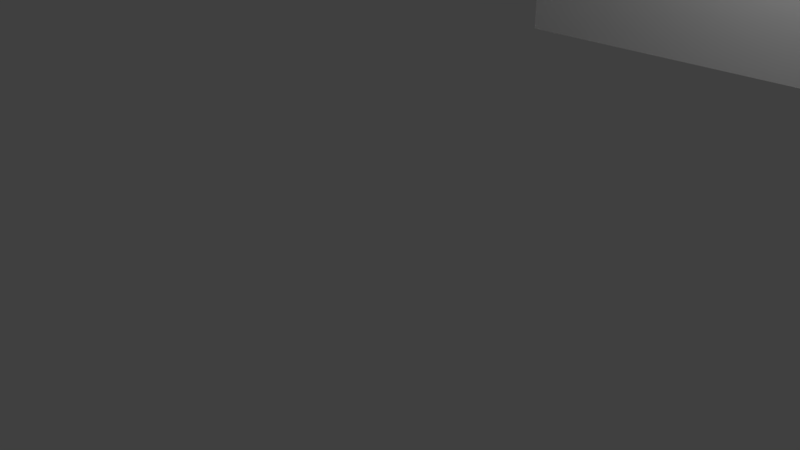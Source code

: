 # Source: WAR2.blend  (saved by Blender 2.78.0; exported with 4.5.12 LTS)
import bpy
from mathutils import Matrix  # noqa: F401  (used for matrix-valued properties, if any)

bpy.ops.wm.read_factory_settings(use_empty=True)
scene = bpy.context.scene
scene.name = 'Scene'

# ---- collections
col_collection_1 = bpy.data.collections.new('Collection 1'); scene.collection.children.link(col_collection_1)

# ---- world
world_world = bpy.data.worlds.new('World'); scene.world = world_world
world_world.color = (0.05088, 0.05088, 0.05088)
world_world.use_sun_shadow = False
world_world.sun_shadow_jitter_overblur = 0.0
world_world.cycles.sampling_method = 'MANUAL'

# ---- cameras
cam_camera = bpy.data.cameras.new('Camera')
cam_camera.clip_end = 100.0
cam_camera.lens = 35.0
cam_camera.sensor_width = 32.0
cam_camera.sensor_height = 18.0
cam_camera.ortho_scale = 7.314
cam_camera.dof.focus_distance = 0.0
cam_camera.dof.aperture_fstop = 128.0

# ---- lights
light_lamp = bpy.data.lights.new('Lamp', 'POINT')
light_lamp.transmission_factor = 0.0
light_lamp.cutoff_distance = 30.0
light_lamp.energy = 100.0
light_lamp.shadow_buffer_clip_start = 1.001
light_lamp.shadow_soft_size = 0.1
light_lamp.shadow_maximum_resolution = 0.006
light_lamp.use_absolute_resolution = True

# ---- meshes
me_cube_006 = bpy.data.meshes.new('Cube.006')
me_cube_006.from_pydata([(-16.56, -13.11, -8.385), (-16.56, -13.11, 19.19), (-16.56, -1.008, -8.385), (-16.56, -1.008, 19.19), (2.685, -13.11, -8.385), (2.685, -13.11, 19.19), (2.685, -1.008, -8.385), (2.685, -1.008, 19.19)], [], [(0, 1, 3, 2), (2, 3, 7, 6), (6, 7, 5, 4), (4, 5, 1, 0), (2, 6, 4, 0), (7, 3, 1, 5)])
me_cube_006.use_remesh_preserve_volume = False
me_cube_006.use_remesh_preserve_attributes = False
me_cube_006.use_mirror_vertex_groups = False
me_cube_006.update()
me_cube_001 = bpy.data.meshes.new('Cube.001')
me_cube_001.from_pydata([(2.0, 0.85, 24.0), (2.0, 15.0, 24.0), (-11.44, 15.0, 24.0), (-11.44, 0.85, 24.0), (-14.67, -25.5, 11.93), (-14.67, -25.5, 18.75), (-14.67, -16.4, 11.93), (-13.17, -25.5, 11.93), (-13.17, -25.5, 18.75), (-13.17, -16.4, 11.93), (-13.17, 0.45, 11.5), (-13.17, 0.45, 11.93), (-13.0, 15.5, 11.5), (-25.5, 25.62, 8.5), (-13.0, 15.5, 25.5), (-13.0, 15.5, 8.5), (-13.0, 25.62, 11.5), (-25.5, 15.5, 11.5), (-13.0, 25.62, 8.5), (-25.5, 25.62, 11.5), (15.5, 15.5, 11.5), (15.5, 15.5, 25.5), (-25.5, 15.5, 25.5), (15.5, 15.5, 8.5), (-1.0, -25.5, 8.5), (-1.0, 0.45, 8.5), (-1.0, 0.45, 25.5), (15.5, 0.45, 8.5), (15.5, 0.45, 25.5), (-13.17, 0.45, 25.5), (-25.5, 0.45, 11.93), (-13.17, -25.5, 11.5), (-25.5, 0.45, 25.5), (-13.17, -25.5, 11.93), (-1.0, 0.45, 11.5), (-1.0, 0.45, 25.5), (-1.0, 0.45, 11.93), (-1.0, -25.5, 11.5), (-14.67, -25.5, 8.5), (-14.67, -25.5, 11.93), (-14.67, 0.45, 8.5), (-14.67, 0.45, 11.93), (-25.5, 0.45, 8.5), (-25.5, 0.45, 11.93), (-13.71, -16.4, 11.93), (-13.17, -16.4, 11.93), (-13.71, -16.4, 11.93), (-14.67, -17.9, 18.75), (-14.67, -16.4, 17.25), (-14.67, -17.81, 18.75), (-14.67, -17.71, 18.74), (-14.67, -17.62, 18.72), (-14.67, -17.53, 18.7), (-14.67, -17.44, 18.68), (-14.67, -17.35, 18.64), (-14.67, -17.26, 18.61), (-14.67, -17.18, 18.56), (-14.67, -17.1, 18.52), (-14.67, -17.02, 18.46), (-14.67, -16.94, 18.41), (-14.67, -16.87, 18.34), (-14.67, -16.81, 18.28), (-14.67, -16.74, 18.21), (-14.67, -16.69, 18.13), (-14.67, -16.63, 18.05), (-14.67, -16.59, 17.97), (-14.67, -16.54, 17.89), (-14.67, -16.51, 17.8), (-14.67, -16.47, 17.71), (-14.67, -16.45, 17.62), (-14.67, -16.43, 17.53), (-14.67, -16.41, 17.44), (-14.67, -16.4, 17.34), (-13.17, -16.4, 17.25), (-13.17, -17.9, 18.75), (-13.17, -16.4, 17.34), (-13.17, -16.41, 17.44), (-13.17, -16.43, 17.53), (-13.17, -16.45, 17.62), (-13.17, -16.47, 17.71), (-13.17, -16.51, 17.8), (-13.17, -16.54, 17.89), (-13.17, -16.59, 17.97), (-13.17, -16.63, 18.05), (-13.17, -16.69, 18.13), (-13.17, -16.74, 18.21), (-13.17, -16.81, 18.28), (-13.17, -16.87, 18.34), (-13.17, -16.94, 18.41), (-13.17, -17.02, 18.46), (-13.17, -17.1, 18.52), (-13.17, -17.18, 18.56), (-13.17, -17.26, 18.61), (-13.17, -17.35, 18.64), (-13.17, -17.44, 18.68), (-13.17, -17.53, 18.7), (-13.17, -17.62, 18.72), (-13.17, -17.71, 18.74), (-13.17, -17.81, 18.75), (-17.89, 19.01, 11.5), (-17.89, 19.01, 8.5), (-19.55, 22.12, 11.5), (-19.55, 22.12, 8.5), (-19.94, 22.08, 11.5), (-19.94, 22.08, 8.5), (-20.32, 21.97, 11.5), (-20.32, 21.97, 8.5), (-21.4, 19.35, 11.5), (-21.4, 19.35, 8.5), (-21.21, 19.01, 11.5), (-21.21, 19.01, 8.5), (-21.51, 19.73, 11.5), (-21.51, 19.73, 8.5), (-20.96, 18.71, 11.5), (-20.96, 18.71, 8.5), (-19.94, 18.16, 11.5), (-19.94, 18.16, 8.5), (-19.55, 18.12, 11.5), (-19.55, 18.12, 8.5), (-20.32, 18.27, 11.5), (-20.32, 18.27, 8.5), (-17.59, 20.51, 11.5), (-17.59, 20.51, 8.5), (-18.44, 21.78, 11.5), (-18.44, 21.78, 8.5), (-17.55, 20.12, 11.5), (-17.55, 20.12, 8.5), (-17.7, 20.89, 11.5), (-17.7, 20.89, 8.5), (-19.16, 18.16, 11.5), (-19.16, 18.16, 8.5), (-20.96, 21.53, 11.5), (-20.96, 21.53, 8.5), (-20.66, 21.78, 11.5), (-20.66, 21.78, 8.5), (-21.21, 21.23, 11.5), (-21.21, 21.23, 8.5), (-17.59, 19.73, 11.5), (-17.59, 19.73, 8.5), (-18.44, 18.46, 11.5), (-18.44, 18.46, 8.5), (-18.14, 18.71, 11.5), (-18.14, 18.71, 8.5), (-17.7, 19.35, 11.5), (-17.7, 19.35, 8.5), (-21.55, 20.12, 11.5), (-21.55, 20.12, 8.5), (-20.66, 18.46, 11.5), (-20.66, 18.46, 8.5), (-21.51, 20.51, 11.5), (-21.51, 20.51, 8.5), (-18.14, 21.53, 11.5), (-18.14, 21.53, 8.5), (-18.78, 18.27, 11.5), (-18.78, 18.27, 8.5), (-17.89, 21.23, 11.5), (-17.89, 21.23, 8.5), (-21.4, 20.89, 11.5), (-21.4, 20.89, 8.5), (-18.78, 21.97, 11.5), (-18.78, 21.97, 8.5), (-19.16, 22.08, 11.5), (-19.16, 22.08, 8.5), (-5.887, -20.16, 11.5), (-5.887, -20.16, 8.5), (-7.55, -17.05, 11.5), (-7.55, -17.05, 8.5), (-7.94, -17.09, 11.5), (-7.94, -17.09, 8.5), (-8.315, -17.2, 11.5), (-8.315, -17.2, 8.5), (-9.398, -19.82, 11.5), (-9.398, -19.82, 8.5), (-9.213, -20.16, 11.5), (-9.213, -20.16, 8.5), (-9.512, -19.44, 11.5), (-9.512, -19.44, 8.5), (-8.964, -20.46, 11.5), (-8.964, -20.46, 8.5), (-7.94, -21.01, 11.5), (-7.94, -21.01, 8.5), (-7.55, -21.05, 11.5), (-7.55, -21.05, 8.5), (-8.315, -20.9, 11.5), (-8.315, -20.9, 8.5), (-5.588, -18.66, 11.5), (-5.588, -18.66, 8.5), (-6.439, -17.39, 11.5), (-6.439, -17.39, 8.5), (-5.55, -19.05, 11.5), (-5.55, -19.05, 8.5), (-5.702, -18.28, 11.5), (-5.702, -18.28, 8.5), (-7.16, -21.01, 11.5), (-7.16, -21.01, 8.5), (-8.964, -17.64, 11.5), (-8.964, -17.64, 8.5), (-8.661, -17.39, 11.5), (-8.661, -17.39, 8.5), (-9.213, -17.94, 11.5), (-9.213, -17.94, 8.5), (-5.588, -19.44, 11.5), (-5.588, -19.44, 8.5), (-6.439, -20.71, 11.5), (-6.439, -20.71, 8.5), (-6.136, -20.46, 11.5), (-6.136, -20.46, 8.5), (-5.702, -19.82, 11.5), (-5.702, -19.82, 8.5), (-9.55, -19.05, 11.5), (-9.55, -19.05, 8.5), (-8.661, -20.71, 11.5), (-8.661, -20.71, 8.5), (-9.512, -18.66, 11.5), (-9.512, -18.66, 8.5), (-6.136, -17.64, 11.5), (-6.136, -17.64, 8.5), (-6.785, -20.9, 11.5), (-6.785, -20.9, 8.5), (-5.887, -17.94, 11.5), (-5.887, -17.94, 8.5), (-9.398, -18.28, 11.5), (-9.398, -18.28, 8.5), (-6.785, -17.2, 11.5), (-6.785, -17.2, 8.5), (-7.16, -17.09, 11.5), (-7.16, -17.09, 8.5), (-11.44, 15.0, 8.5), (-25.5, 14.0, 8.5), (-25.5, 14.0, 24.0), (2.0, 15.0, 8.5), (2.0, 0.85, 8.5), (-11.44, 0.85, 8.5), (-25.5, 14.0, 25.5), (-25.5, 1.85, 8.5), (-25.5, 1.85, 24.0), (-11.44, 1.85, 25.5), (-25.5, 1.85, 25.5), (-11.44, 14.0, 25.5)], [(33, 9), (7, 44), (33, 44), (9, 44)], [(1, 0, 3, 2), (2, 238, 233, 229), (3, 236, 238, 2), (6, 48, 73, 9, 46), (9, 73, 75, 76, 77, 78, 79, 80, 81, 82, 83, 84, 85, 86, 87, 88, 89, 90, 91, 92, 93, 94, 95, 96, 97, 98, 74, 8, 7), (7, 8, 5, 4), (6, 46, 9, 7, 4), (4, 5, 47, 49, 50, 51, 52, 53, 54, 55, 56, 57, 58, 59, 60, 61, 62, 63, 64, 65, 66, 67, 68, 69, 70, 71, 72, 48, 6), (11, 36, 35, 29), (10, 31, 209, 213, 221, 199, 195, 197, 169, 167, 165, 225, 223, 187, 215, 219, 191, 185, 189, 37, 34), (10, 34, 36, 11), (11, 30, 43, 41, 39, 33, 45), (12, 15, 18, 16), (12, 17, 22, 14), (13, 19, 16, 18), (13, 146, 112, 108, 110, 114, 148, 120, 116, 118, 130, 154, 140, 142, 100, 144, 138, 126, 15, 23, 27, 25, 24, 190, 186, 192, 220, 216, 188, 224, 226, 166, 168, 170, 198, 196, 200, 222, 214, 210, 38, 40, 42, 234, 232, 231, 230, 227, 228), (23, 20, 21, 28, 27), (20, 12, 14, 21), (15, 12, 20, 23), (17, 145, 149, 157, 135, 131, 133, 105, 103, 101, 161, 159, 123, 151, 155, 127, 121, 125, 12, 16, 19), (21, 14, 22, 233, 238, 236, 237, 32, 29, 35, 26, 28), (26, 25, 27, 28), (25, 26, 35, 36, 34, 37, 24), (24, 37, 31, 33, 39, 38), (31, 10, 11, 45, 33), (30, 11, 29, 32), (41, 40, 38, 39), (40, 41, 43, 42), (42, 43, 30, 32, 237, 235, 234), (47, 74, 98, 49), (49, 98, 97, 50), (50, 97, 96, 51), (51, 96, 95, 52), (52, 95, 94, 53), (53, 94, 93, 54), (54, 93, 92, 55), (55, 92, 91, 56), (56, 91, 90, 57), (57, 90, 89, 58), (58, 89, 88, 59), (59, 88, 87, 60), (60, 87, 86, 61), (61, 86, 85, 62), (62, 85, 84, 63), (63, 84, 83, 64), (64, 83, 82, 65), (65, 82, 81, 66), (66, 81, 80, 67), (67, 80, 79, 68), (68, 79, 78, 69), (69, 78, 77, 70), (70, 77, 76, 71), (71, 76, 75, 72), (72, 75, 73, 48), (74, 47, 5, 8), (138, 137, 125, 126), (142, 141, 99, 100), (100, 99, 143, 144), (150, 149, 145, 146), (122, 121, 127, 128), (126, 125, 121, 122), (156, 155, 151, 152), (102, 101, 103, 104), (116, 115, 117, 118), (136, 135, 157, 158), (118, 117, 129, 130), (104, 103, 105, 106), (152, 151, 123, 124), (148, 147, 119, 120), (124, 123, 159, 160), (140, 139, 141, 142), (134, 133, 131, 132), (158, 157, 149, 150), (154, 153, 139, 140), (114, 113, 147, 148), (108, 107, 109, 110), (162, 161, 101, 102), (128, 127, 155, 156), (146, 145, 111, 112), (144, 143, 137, 138), (120, 119, 115, 116), (106, 105, 133, 134), (160, 159, 161, 162), (130, 129, 153, 154), (112, 111, 107, 108), (15, 126, 122, 128, 156, 152, 124, 160, 162, 102, 104, 106, 134, 132, 136, 158, 150, 146, 13, 18), (132, 131, 135, 136), (12, 125, 137, 143, 99, 141, 139, 153, 129, 117, 115, 119, 147, 113, 109, 107, 111, 145, 17), (110, 109, 113, 114), (202, 201, 189, 190), (206, 205, 163, 164), (164, 163, 207, 208), (214, 213, 209, 210), (186, 185, 191, 192), (190, 189, 185, 186), (220, 219, 215, 216), (166, 165, 167, 168), (180, 179, 181, 182), (200, 199, 221, 222), (182, 181, 193, 194), (168, 167, 169, 170), (216, 215, 187, 188), (212, 211, 183, 184), (188, 187, 223, 224), (204, 203, 205, 206), (198, 197, 195, 196), (222, 221, 213, 214), (218, 217, 203, 204), (178, 177, 211, 212), (172, 171, 173, 174), (226, 225, 165, 166), (192, 191, 219, 220), (210, 209, 175, 176), (208, 207, 201, 202), (184, 183, 179, 180), (170, 169, 197, 198), (224, 223, 225, 226), (194, 193, 217, 218), (176, 175, 171, 172), (38, 210, 176, 172, 174, 178, 212, 184, 180, 182, 194, 218, 204, 206, 164, 208, 202, 190, 24), (196, 195, 199, 200), (37, 189, 201, 207, 163, 205, 203, 217, 193, 181, 179, 183, 211, 177, 173, 171, 175, 209, 31), (174, 173, 177, 178), (236, 3, 235, 237), (230, 1, 2, 227), (227, 2, 229, 228), (228, 229, 233, 22, 17, 19, 13), (231, 0, 1, 230), (235, 3, 232, 234), (232, 3, 0, 231)])
me_cube_001.use_remesh_preserve_volume = False
me_cube_001.use_remesh_preserve_attributes = False
me_cube_001.use_mirror_vertex_groups = False
me_cube_001.update()

# ---- objects
ob_cube_001 = bpy.data.objects.new('Cube.001', me_cube_006)
ob_cube = bpy.data.objects.new('Cube', me_cube_001)
ob_lamp = bpy.data.objects.new('Lamp', light_lamp)
ob_camera = bpy.data.objects.new('Camera', cam_camera)

# ---- transforms, parenting, visibility, modifiers, constraints
ob_cube_001.location = (17.26, 15.31, 11.05)
ob_cube_001.lineart.crease_threshold = 0.0
ob_cube.location = (0.0, 0.35, 0.0)
ob_cube.lineart.crease_threshold = 0.0
_m = ob_cube.modifiers.new('Boolean', 'BOOLEAN')
_m.solver = 'FAST'
ob_lamp.location = (4.076, 1.005, 5.904)
ob_lamp.rotation_euler = (0.6503, 0.05522, 1.866)
ob_lamp.lock_rotations_4d = False
ob_lamp.empty_display_type = 'ARROWS'
ob_lamp.color = (0.0, 0.0, 0.0, 0.0)
ob_lamp.lineart.crease_threshold = 0.0
ob_camera.location = (7.481, -6.508, 5.344)
ob_camera.rotation_euler = (1.109, 0.0, 0.8149)
ob_camera.lock_rotations_4d = False
ob_camera.empty_display_type = 'ARROWS'
ob_camera.color = (0.0, 0.0, 0.0, 0.0)
ob_camera.display_type = 'WIRE'
ob_camera.lineart.crease_threshold = 0.0

# ---- collection membership
col_collection_1.objects.link(ob_cube_001)
col_collection_1.objects.link(ob_cube)
col_collection_1.objects.link(ob_lamp)
col_collection_1.objects.link(ob_camera)

# ---- scene / render settings (as saved in the file)
scene.camera = ob_camera
scene.frame_start = 1; scene.frame_end = 250; scene.frame_set(1)
scene.render.engine = 'BLENDER_EEVEE_NEXT'
scene.render.resolution_percentage = 50
scene.render.dither_intensity = 0.0
scene.cycles.use_denoising = False
scene.cycles.samples = 128
scene.cycles.sampling_pattern = 'TABULATED_SOBOL'
scene.cycles.light_sampling_threshold = 0.0
scene.cycles.use_adaptive_sampling = False
scene.cycles.use_light_tree = False
scene.cycles.blur_glossy = 0.0
scene.cycles.sample_clamp_indirect = 0.0
scene.view_settings.view_transform = 'Standard'
bpy.context.view_layer.update()
